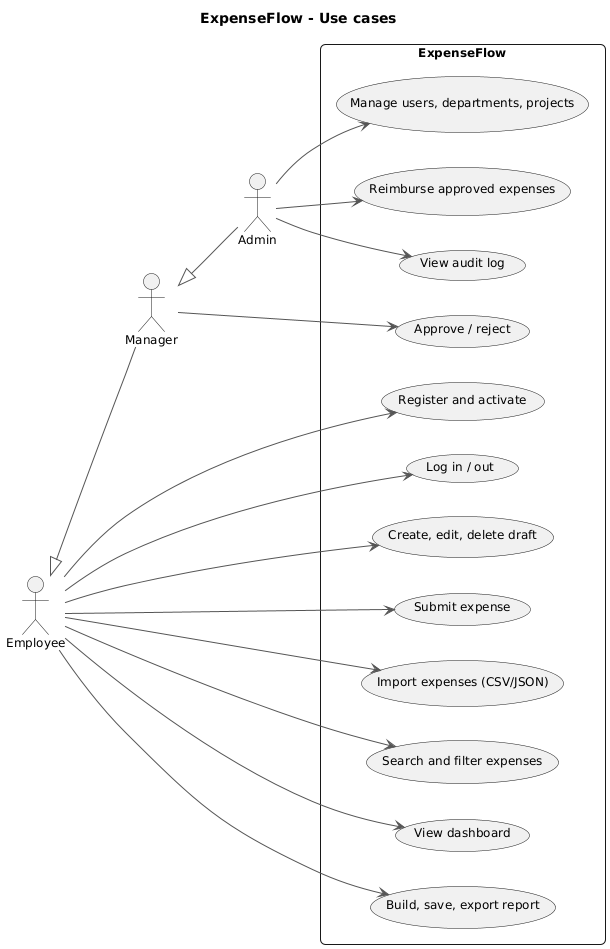

The diagram above was rendered by PlantUML. Its source (embedded in the PNG):
@startuml usecase
!include _style.iuml
left to right direction
title ExpenseFlow - Use cases

actor Employee as E
actor Manager as M
actor Admin as A
E <|-- M
M <|-- A

rectangle ExpenseFlow {
  usecase "Register and activate" as UC1
  usecase "Log in / out" as UC2
  usecase "Create, edit, delete draft" as UC3
  usecase "Submit expense" as UC4
  usecase "Import expenses (CSV/JSON)" as UC5
  usecase "Search and filter expenses" as UC6
  usecase "View dashboard" as UC7
  usecase "Build, save, export report" as UC8
  usecase "Approve / reject" as UC9
  usecase "Manage users, departments, projects" as UC10
  usecase "Reimburse approved expenses" as UC11
  usecase "View audit log" as UC12
}
E --> UC1
E --> UC2
E --> UC3
E --> UC4
E --> UC5
E --> UC6
E --> UC7
E --> UC8
M --> UC9
A --> UC10
A --> UC11
A --> UC12
@enduml